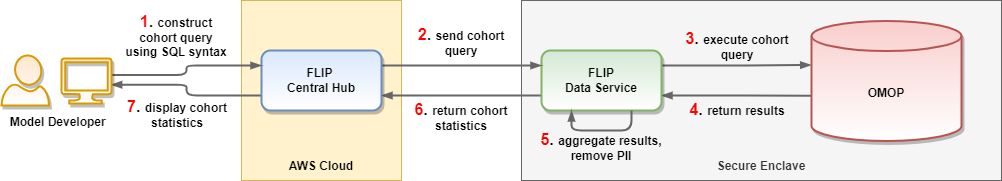

The diagram above was exported from draw.io. Its source (the exported page's mxGraphModel, read from the mxfile embedded in the PNG):
<mxGraphModel dx="2745" dy="760" grid="1" gridSize="10" guides="1" tooltips="1" connect="1" arrows="1" fold="1" page="1" pageScale="1" pageWidth="1169" pageHeight="827" math="0" shadow="0">
  <root>
    <mxCell id="0" />
    <mxCell id="1" parent="0" />
    <mxCell id="qMIFsCR6TWtK24ZJc_Q3-9" value="AWS Cloud" style="rounded=0;whiteSpace=wrap;html=1;fontStyle=1;verticalAlign=bottom;spacingBottom=5;fillColor=#fff2cc;strokeColor=#d6b656;" parent="1" vertex="1">
      <mxGeometry x="30" y="110" width="160" height="180" as="geometry" />
    </mxCell>
    <mxCell id="qMIFsCR6TWtK24ZJc_Q3-4" value="Secure Enclave" style="rounded=0;whiteSpace=wrap;html=1;fontStyle=1;verticalAlign=bottom;spacingBottom=5;fillColor=#f5f5f5;fontColor=#333333;strokeColor=#666666;" parent="1" vertex="1">
      <mxGeometry x="310" y="110" width="480" height="180" as="geometry" />
    </mxCell>
    <mxCell id="qMIFsCR6TWtK24ZJc_Q3-5" style="edgeStyle=orthogonalEdgeStyle;rounded=1;orthogonalLoop=1;jettySize=auto;html=1;exitX=1;exitY=0.25;exitDx=0;exitDy=0;entryX=-0.002;entryY=0.367;entryDx=0;entryDy=0;entryPerimeter=0;strokeColor=#666666;strokeWidth=2;endArrow=blockThin;endFill=1;" parent="1" source="qMIFsCR6TWtK24ZJc_Q3-1" target="qMIFsCR6TWtK24ZJc_Q3-2" edge="1">
      <mxGeometry relative="1" as="geometry" />
    </mxCell>
    <mxCell id="qMIFsCR6TWtK24ZJc_Q3-14" style="edgeStyle=orthogonalEdgeStyle;rounded=1;orthogonalLoop=1;jettySize=auto;html=1;exitX=0;exitY=0.75;exitDx=0;exitDy=0;entryX=1;entryY=0.75;entryDx=0;entryDy=0;fontSize=12;fontColor=#FF0000;endArrow=blockThin;endFill=1;strokeColor=#666666;strokeWidth=2;" parent="1" source="qMIFsCR6TWtK24ZJc_Q3-1" target="qMIFsCR6TWtK24ZJc_Q3-3" edge="1">
      <mxGeometry relative="1" as="geometry" />
    </mxCell>
    <mxCell id="qMIFsCR6TWtK24ZJc_Q3-16" style="edgeStyle=orthogonalEdgeStyle;rounded=1;orthogonalLoop=1;jettySize=auto;html=1;exitX=1;exitY=0.75;exitDx=0;exitDy=0;entryX=-0.003;entryY=0.623;entryDx=0;entryDy=0;entryPerimeter=0;fontSize=12;fontColor=#FF0000;endArrow=none;endFill=0;strokeColor=#666666;strokeWidth=2;startArrow=blockThin;startFill=1;" parent="1" source="qMIFsCR6TWtK24ZJc_Q3-1" target="qMIFsCR6TWtK24ZJc_Q3-2" edge="1">
      <mxGeometry relative="1" as="geometry" />
    </mxCell>
    <mxCell id="qMIFsCR6TWtK24ZJc_Q3-1" value="FLIP&lt;br&gt;Data Service" style="rounded=1;whiteSpace=wrap;html=1;fillColor=#d5e8d4;strokeColor=#82b366;strokeWidth=2;fontStyle=1;gradientColor=#ffffff;shadow=1;" parent="1" vertex="1">
      <mxGeometry x="330" y="160" width="120" height="60" as="geometry" />
    </mxCell>
    <mxCell id="qMIFsCR6TWtK24ZJc_Q3-2" value="OMOP" style="shape=cylinder3;whiteSpace=wrap;html=1;boundedLbl=1;backgroundOutline=1;size=15;strokeWidth=2;fillColor=#f8cecc;strokeColor=#b85450;fontStyle=1;shadow=1;sketch=0;gradientColor=#ffffff;" parent="1" vertex="1">
      <mxGeometry x="600" y="130.5" width="150" height="120" as="geometry" />
    </mxCell>
    <mxCell id="qMIFsCR6TWtK24ZJc_Q3-8" style="edgeStyle=orthogonalEdgeStyle;rounded=1;orthogonalLoop=1;jettySize=auto;html=1;exitX=1;exitY=0.25;exitDx=0;exitDy=0;entryX=0;entryY=0.25;entryDx=0;entryDy=0;fontSize=12;fontColor=#FF0000;endArrow=blockThin;endFill=1;strokeColor=#666666;strokeWidth=2;" parent="1" source="qMIFsCR6TWtK24ZJc_Q3-3" target="qMIFsCR6TWtK24ZJc_Q3-1" edge="1">
      <mxGeometry relative="1" as="geometry" />
    </mxCell>
    <mxCell id="qMIFsCR6TWtK24ZJc_Q3-15" style="edgeStyle=orthogonalEdgeStyle;rounded=1;orthogonalLoop=1;jettySize=auto;html=1;exitX=0;exitY=0.75;exitDx=0;exitDy=0;entryX=0.993;entryY=0.583;entryDx=0;entryDy=0;entryPerimeter=0;fontSize=12;fontColor=#FF0000;endArrow=blockThin;endFill=1;strokeColor=#666666;strokeWidth=2;" parent="1" source="qMIFsCR6TWtK24ZJc_Q3-3" target="qMIFsCR6TWtK24ZJc_Q3-11" edge="1">
      <mxGeometry relative="1" as="geometry" />
    </mxCell>
    <mxCell id="qMIFsCR6TWtK24ZJc_Q3-3" value="FLIP&amp;nbsp;&lt;br&gt;Central Hub" style="rounded=1;whiteSpace=wrap;html=1;fillColor=#dae8fc;strokeColor=#6c8ebf;strokeWidth=2;fontStyle=1;shadow=1;gradientColor=#ffffff;" parent="1" vertex="1">
      <mxGeometry x="50" y="160" width="120" height="60" as="geometry" />
    </mxCell>
    <mxCell id="qMIFsCR6TWtK24ZJc_Q3-6" value="&lt;b style=&quot;&quot;&gt;&lt;font style=&quot;font-size: 16px;&quot;&gt;&lt;font color=&quot;#ff0000&quot;&gt;3&lt;/font&gt;.&lt;/font&gt;&lt;span style=&quot;font-size: 16px;&quot;&gt; &lt;/span&gt;&lt;font style=&quot;font-size: 12px;&quot;&gt;execute cohort query&lt;/font&gt;&lt;/b&gt;" style="text;html=1;strokeColor=none;fillColor=none;align=center;verticalAlign=middle;whiteSpace=wrap;rounded=0;" parent="1" vertex="1">
      <mxGeometry x="461" y="140" width="130" height="30" as="geometry" />
    </mxCell>
    <mxCell id="qMIFsCR6TWtK24ZJc_Q3-7" value="&lt;b style=&quot;&quot;&gt;&lt;font style=&quot;font-size: 16px;&quot;&gt;&lt;font color=&quot;#ff0000&quot;&gt;2&lt;/font&gt;.&lt;/font&gt;&lt;span style=&quot;font-size: 16px;&quot;&gt; &lt;/span&gt;&lt;font style=&quot;font-size: 12px;&quot;&gt;send cohort query&lt;/font&gt;&lt;/b&gt;" style="text;html=1;strokeColor=none;fillColor=none;align=center;verticalAlign=middle;whiteSpace=wrap;rounded=0;" parent="1" vertex="1">
      <mxGeometry x="195" y="136" width="110" height="30" as="geometry" />
    </mxCell>
    <mxCell id="qMIFsCR6TWtK24ZJc_Q3-10" value="" style="verticalLabelPosition=bottom;html=1;verticalAlign=top;align=center;strokeColor=#d79b00;fillColor=#ffe6cc;shape=mxgraph.azure.user;fontSize=14;gradientColor=#ffffff;strokeWidth=2;flipV=0;flipH=0;shadow=1;fontColor=#FF0000;" parent="1" vertex="1">
      <mxGeometry x="-210" y="165" width="47.5" height="50" as="geometry" />
    </mxCell>
    <mxCell id="qMIFsCR6TWtK24ZJc_Q3-12" style="edgeStyle=orthogonalEdgeStyle;rounded=1;orthogonalLoop=1;jettySize=auto;html=1;exitX=1.01;exitY=0.367;exitDx=0;exitDy=0;exitPerimeter=0;fontSize=12;fontColor=#FF0000;endArrow=blockThin;endFill=1;strokeColor=#666666;strokeWidth=2;entryX=0;entryY=0.25;entryDx=0;entryDy=0;" parent="1" source="qMIFsCR6TWtK24ZJc_Q3-11" target="qMIFsCR6TWtK24ZJc_Q3-3" edge="1">
      <mxGeometry relative="1" as="geometry" />
    </mxCell>
    <mxCell id="qMIFsCR6TWtK24ZJc_Q3-11" value="" style="verticalLabelPosition=bottom;html=1;verticalAlign=top;align=center;strokeColor=#d79b00;shape=mxgraph.azure.computer;pointerEvents=1;fillColor=#ffe6cc;gradientColor=#ffffff;strokeWidth=2;flipH=0;shadow=1;fontSize=12;fontColor=#FF0000;" parent="1" vertex="1">
      <mxGeometry x="-150" y="168" width="50" height="45" as="geometry" />
    </mxCell>
    <mxCell id="qMIFsCR6TWtK24ZJc_Q3-13" value="&lt;b style=&quot;&quot;&gt;&lt;font style=&quot;font-size: 16px;&quot;&gt;&lt;font color=&quot;#ff0000&quot;&gt;1&lt;/font&gt;.&lt;/font&gt;&lt;span style=&quot;font-size: 16px;&quot;&gt; &lt;/span&gt;&lt;font style=&quot;font-size: 12px;&quot;&gt;construct cohort query using SQL syntax&lt;/font&gt;&lt;/b&gt;" style="text;html=1;strokeColor=none;fillColor=none;align=center;verticalAlign=middle;whiteSpace=wrap;rounded=0;" parent="1" vertex="1">
      <mxGeometry x="-90" y="120" width="110" height="50" as="geometry" />
    </mxCell>
    <mxCell id="qMIFsCR6TWtK24ZJc_Q3-17" value="&lt;b style=&quot;&quot;&gt;&lt;font style=&quot;font-size: 16px;&quot;&gt;&lt;font color=&quot;#ff0000&quot;&gt;4&lt;/font&gt;.&lt;/font&gt;&lt;span style=&quot;font-size: 16px;&quot;&gt; &lt;/span&gt;&lt;font style=&quot;font-size: 12px;&quot;&gt;return results&lt;/font&gt;&lt;/b&gt;" style="text;html=1;strokeColor=none;fillColor=none;align=center;verticalAlign=middle;whiteSpace=wrap;rounded=0;" parent="1" vertex="1">
      <mxGeometry x="461" y="204" width="130" height="30" as="geometry" />
    </mxCell>
    <mxCell id="qMIFsCR6TWtK24ZJc_Q3-18" value="&lt;b style=&quot;&quot;&gt;&lt;font style=&quot;font-size: 16px;&quot;&gt;&lt;font color=&quot;#ff0000&quot;&gt;6&lt;/font&gt;.&lt;/font&gt;&lt;span style=&quot;font-size: 16px;&quot;&gt; &lt;/span&gt;&lt;font style=&quot;font-size: 12px;&quot;&gt;return cohort statistics&lt;/font&gt;&lt;/b&gt;" style="text;html=1;strokeColor=none;fillColor=none;align=center;verticalAlign=middle;whiteSpace=wrap;rounded=0;" parent="1" vertex="1">
      <mxGeometry x="185" y="211" width="130" height="30" as="geometry" />
    </mxCell>
    <mxCell id="qMIFsCR6TWtK24ZJc_Q3-19" value="&lt;b style=&quot;&quot;&gt;&lt;font style=&quot;font-size: 16px;&quot;&gt;&lt;font color=&quot;#ff0000&quot;&gt;7&lt;/font&gt;.&lt;/font&gt;&lt;span style=&quot;font-size: 16px;&quot;&gt; &lt;/span&gt;&lt;font style=&quot;font-size: 12px;&quot;&gt;display cohort statistics&lt;/font&gt;&lt;/b&gt;" style="text;html=1;strokeColor=none;fillColor=none;align=center;verticalAlign=middle;whiteSpace=wrap;rounded=0;" parent="1" vertex="1">
      <mxGeometry x="-99" y="208" width="130" height="30" as="geometry" />
    </mxCell>
    <mxCell id="S2y8tzcgQzYUIMY10XBb-1" value="&lt;b style=&quot;&quot;&gt;&lt;font style=&quot;font-size: 12px;&quot;&gt;&amp;nbsp;Model Developer&lt;/font&gt;&lt;/b&gt;" style="text;html=1;strokeColor=none;fillColor=none;align=center;verticalAlign=middle;whiteSpace=wrap;rounded=0;" parent="1" vertex="1">
      <mxGeometry x="-210" y="217" width="110" height="30" as="geometry" />
    </mxCell>
    <mxCell id="giWXJ4Uz1z97-vOOVr6T-1" style="edgeStyle=orthogonalEdgeStyle;rounded=1;jumpStyle=arc;orthogonalLoop=1;jettySize=auto;html=1;exitX=0.75;exitY=1;exitDx=0;exitDy=0;entryX=0.25;entryY=1;entryDx=0;entryDy=0;fontSize=12;fontColor=#FF0000;startArrow=none;startFill=0;endArrow=blockThin;endFill=1;strokeColor=#666666;strokeWidth=2;" parent="1" source="qMIFsCR6TWtK24ZJc_Q3-1" target="qMIFsCR6TWtK24ZJc_Q3-1" edge="1">
      <mxGeometry relative="1" as="geometry" />
    </mxCell>
    <mxCell id="giWXJ4Uz1z97-vOOVr6T-2" value="&lt;b style=&quot;&quot;&gt;&lt;font style=&quot;font-size: 16px;&quot;&gt;&lt;font color=&quot;#ff0000&quot;&gt;5&lt;/font&gt;.&lt;/font&gt;&lt;span style=&quot;font-size: 16px;&quot;&gt; &lt;/span&gt;&lt;font style=&quot;font-size: 12px;&quot;&gt;aggregate results, remove PII&lt;/font&gt;&lt;/b&gt;" style="text;html=1;strokeColor=none;fillColor=none;align=center;verticalAlign=middle;whiteSpace=wrap;rounded=0;" parent="1" vertex="1">
      <mxGeometry x="325" y="241" width="130" height="30" as="geometry" />
    </mxCell>
  </root>
</mxGraphModel>